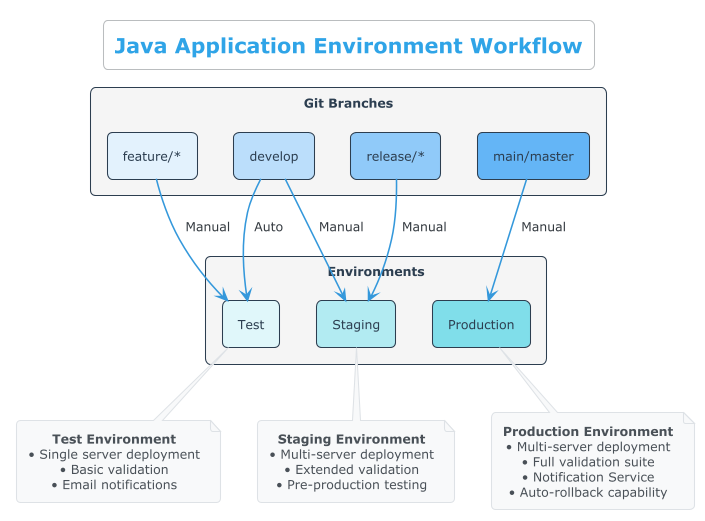

The diagram above was rendered by PlantUML. Its source (embedded in the PNG):
@startuml Environment Workflow
!theme cerulean
skinparam backgroundColor white
skinparam defaultTextAlignment center

<style>
rectangleContainer {
  FontColor #2c3e50
  FontSize 14
  FontStyle bold
}
</style>

title Java Application Environment Workflow

skinparam rectangle {
  BackgroundColor #f5f5f5
  BorderColor #2c3e50
  FontColor #2c3e50
  BorderThickness 1
  Shadowing false
  RoundCorner 10
}

skinparam arrow {
  Color #3498db
  Thickness 1.5
}

skinparam note {
  BackgroundColor #f8f9fa
  BorderColor #dee2e6
  FontColor #495057
  BorderThickness 1
}

' Simplified layout for narrower wiki page
rectangle "Git Branches" as branches {
  rectangle "feature/*" as feature #e3f2fd
  rectangle "develop" as develop #bbdefb
  rectangle "release/*" as release #90caf9
  rectangle "main/master" as main #64b5f6
}

rectangle "Environments" as envs {
  rectangle "Test" as test #e0f7fa
  rectangle "Staging" as staging #b2ebf2
  rectangle "Production" as prod #80deea
}

' Cleaner arrow layout
feature -[#3498db]-> test : Manual
develop -[#3498db]-> test : Auto
develop -[#3498db]-> staging : Manual
release -[#3498db]-> staging : Manual
main -[#3498db]-> prod : Manual

note bottom of test
  <b>Test Environment</b>
  • Single server deployment
  • Basic validation
  • Email notifications
end note

note bottom of staging
  <b>Staging Environment</b>
  • Multi-server deployment
  • Extended validation
  • Pre-production testing
end note

note bottom of prod
  <b>Production Environment</b>
  • Multi-server deployment
  • Full validation suite
  • Notification Service
  • Auto-rollback capability
end note

@enduml